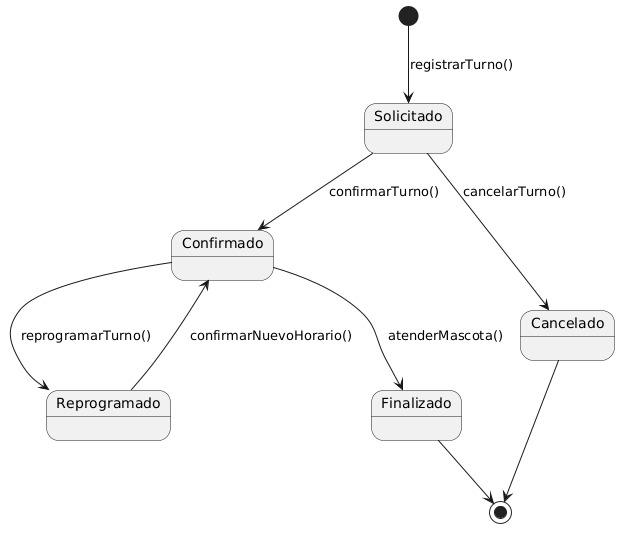

The diagram above was rendered by PlantUML. Its source (embedded in the PNG):
@startuml
[*] --> Solicitado : registrarTurno()

Solicitado --> Confirmado : confirmarTurno()

Solicitado --> Cancelado : cancelarTurno()

Confirmado --> Reprogramado : reprogramarTurno()

Reprogramado --> Confirmado : confirmarNuevoHorario()

Confirmado --> Finalizado : atenderMascota()

Cancelado --> [*]

Finalizado --> [*]
@enduml